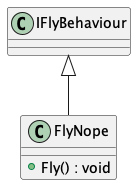

The diagram above was rendered by PlantUML. Its source (embedded in the PNG):
@startuml
class FlyNope {
    + Fly() : void
}
IFlyBehaviour <|-- FlyNope
@enduml